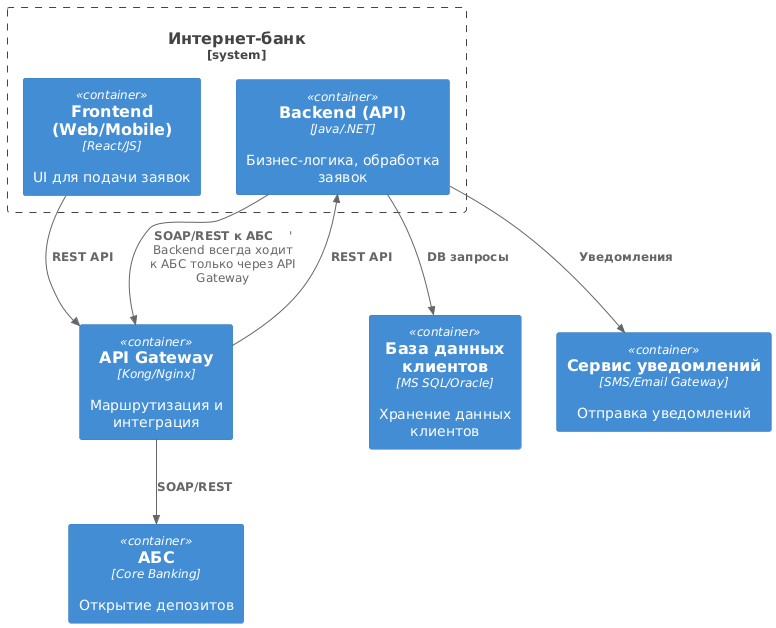

The diagram above was rendered by PlantUML. Its source (embedded in the PNG):
@startuml
!include https://raw.githubusercontent.com/plantuml-stdlib/C4-PlantUML/master/C4_Container.puml

System_Boundary(ibs, "Интернет-банк") {
  Container(fe, "Frontend (Web/Mobile)", "React/JS", "UI для подачи заявок")
  Container(be, "Backend (API)", "Java/.NET", "Бизнес-логика, обработка заявок")
}
Container(api, "API Gateway", "Kong/Nginx", "Маршрутизация и интеграция")
Container(abs, "АБС", "Core Banking", "Открытие депозитов")
Container(db, "База данных клиентов", "MS SQL/Oracle", "Хранение данных клиентов")
Container(notify, "Сервис уведомлений", "SMS/Email Gateway", "Отправка уведомлений")

Rel(fe, api, "REST API")
Rel(api, be, "REST API")
Rel(be, api, "SOAP/REST к АБС")    ' Backend всегда ходит к АБС только через API Gateway
Rel(api, abs, "SOAP/REST")
Rel(be, db, "DB запросы")
Rel(be, notify, "Уведомления")
@enduml